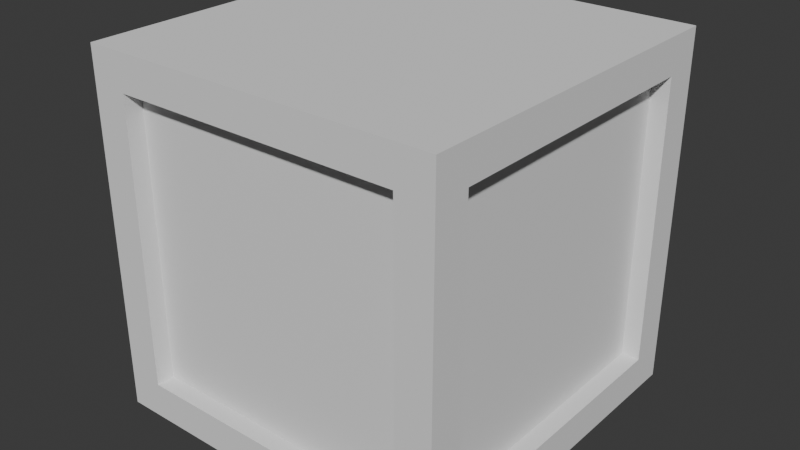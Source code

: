 # Source: box_1m.blend  (saved by Blender 4.3.34; exported with 4.5.12 LTS)
import bpy
from mathutils import Matrix  # noqa: F401  (used for matrix-valued properties, if any)

bpy.ops.wm.read_factory_settings(use_empty=True)
scene = bpy.context.scene
scene.name = 'Scene'

# ---- collections
col_collection = bpy.data.collections.new('Collection'); scene.collection.children.link(col_collection)

# ---- world
world_world = bpy.data.worlds.new('World'); scene.world = world_world
world_world.use_nodes = True; world_world.node_tree.nodes.clear()
_N = world_world.node_tree.nodes; _L = world_world.node_tree.links
n0 = _N.new('ShaderNodeOutputWorld'); n0.name = 'World Output'; n0.location = (300, 300)
n1 = _N.new('ShaderNodeBackground'); n1.name = 'Background'; n1.location = (10, 300)
n1.inputs[0].default_value = (0.05088, 0.05088, 0.05088, 1.0)
_L.new(n1.outputs[0], n0.inputs[0])
n0.is_active_output = True
world_world.color = (0.05088, 0.05088, 0.05088)
world_world.sun_shadow_jitter_overblur = 0.0

# ---- meshes
me_cube_001 = bpy.data.meshes.new('Cube.001')
me_cube_001.from_pydata([(-0.5, -0.4, 0.1), (-0.5, -0.4, 0.9), (-0.4, 0.5, 0.1), (-0.4, 0.5, 0.9), (0.5, -0.4, 0.1), (0.5, -0.4, 0.9), (0.5, 0.4, 0.1), (0.5, 0.4, 0.9), (0.4, 0.5, 0.9), (0.4, 0.5, 0.1), (0.4, -0.5, 0.1), (0.4, -0.5, 0.9), (-0.5, 0.4, 0.9), (-0.5, 0.4, 0.1), (0.5, 0.5, 0.0), (0.5, 0.5, 1.0), (-0.5, 0.5, 0.0), (-0.4, -0.5, 0.1), (-0.4, -0.5, 0.9), (-0.5, 0.5, 1.0), (-0.5, -0.5, 0.0), (-0.5, -0.5, 1.0), (0.5, -0.5, 1.0), (0.5, -0.5, 0.0), (0.45, 0.4, 0.9), (0.45, 0.4, 0.1), (0.45, -0.4, 0.1), (0.45, -0.4, 0.9), (-0.4, 0.45, 0.9), (-0.4, 0.45, 0.1), (0.4, 0.45, 0.1), (0.4, 0.45, 0.9), (-0.45, 0.4, 0.1), (-0.45, -0.4, 0.1), (-0.45, -0.4, 0.9), (-0.45, 0.4, 0.9), (-0.4, -0.45, 0.1), (-0.4, -0.45, 0.9), (0.4, -0.45, 0.9), (0.4, -0.45, 0.1)], [], [(0, 1, 34, 33), (7, 5, 27, 24), (18, 17, 36, 37), (9, 2, 29, 30), (16, 14, 23, 20), (15, 19, 21, 22), (7, 6, 14, 15), (6, 4, 23, 14), (5, 7, 15, 22), (4, 5, 22, 23), (3, 2, 16, 19), (2, 9, 14, 16), (8, 3, 19, 15), (9, 8, 15, 14), (0, 13, 16, 20), (1, 0, 20, 21), (12, 1, 21, 19), (13, 12, 19, 16), (17, 18, 21, 20), (11, 10, 23, 22), (10, 17, 20, 23), (18, 11, 22, 21), (33, 34, 35, 32), (29, 28, 31, 30), (25, 24, 27, 26), (39, 38, 37, 36), (3, 8, 31, 28), (10, 11, 38, 39), (5, 4, 26, 27), (1, 12, 35, 34), (8, 9, 30, 31), (17, 10, 39, 36), (12, 13, 32, 35), (11, 18, 37, 38), (6, 7, 24, 25), (2, 3, 28, 29), (4, 6, 25, 26), (13, 0, 33, 32)])
_uv = me_cube_001.uv_layers.new(name='UVMap')
_uv.uv.foreach_set('vector', [0.4, 0.025, 0.6, 0.025, 0.6, 0.025, 0.4, 0.025, 0.6, 0.525, 0.6, 0.725, 0.6, 0.725, 0.6, 0.525, 0.6, 0.975, 0.4, 0.975, 0.4, 0.975, 0.6, 0.975, 0.4, 0.475, 0.4, 0.275, 0.4, 0.275, 0.4, 0.475, 0.125, 0.5, 0.375, 0.5, 0.375, 0.75, 0.125, 0.75, 0.625, 0.5, 0.875, 0.5, 0.875, 0.75, 0.625, 0.75, 0.6, 0.525, 0.4, 0.525, 0.375, 0.5, 0.625, 0.5, 0.4, 0.525, 0.4, 0.725, 0.375, 0.75, 0.375, 0.5, 0.6, 0.725, 0.6, 0.525, 0.625, 0.5, 0.625, 0.75, 0.4, 0.725, 0.6, 0.725, 0.625, 0.75, 0.375, 0.75, 0.6, 0.275, 0.4, 0.275, 0.375, 0.25, 0.625, 0.25, 0.4, 0.275, 0.4, 0.475, 0.375, 0.5, 0.375, 0.25, 0.6, 0.475, 0.6, 0.275, 0.625, 0.25, 0.625, 0.5, 0.4, 0.475, 0.6, 0.475, 0.625, 0.5, 0.375, 0.5, 0.4, 0.025, 0.4, 0.225, 0.375, 0.25, 0.375, 0.0, 0.6, 0.025, 0.4, 0.025, 0.375, 0.0, 0.625, 0.0, 0.6, 0.225, 0.6, 0.025, 0.625, 0.0, 0.625, 0.25, 0.4, 0.225, 0.6, 0.225, 0.625, 0.25, 0.375, 0.25, 0.4, 0.975, 0.6, 0.975, 0.625, 1.0, 0.375, 1.0, 0.6, 0.775, 0.4, 0.775, 0.375, 0.75, 0.625, 0.75, 0.4, 0.775, 0.4, 0.975, 0.375, 1.0, 0.375, 0.75, 0.6, 0.975, 0.6, 0.775, 0.625, 0.75, 0.625, 1.0, 0.4, 0.025, 0.6, 0.025, 0.6, 0.225, 0.4, 0.225, 0.4, 0.275, 0.6, 0.275, 0.6, 0.475, 0.4, 0.475, 0.4, 0.525, 0.6, 0.525, 0.6, 0.725, 0.4, 0.725, 0.4, 0.775, 0.6, 0.775, 0.6, 0.975, 0.4, 0.975, 0.6, 0.275, 0.6, 0.475, 0.6, 0.475, 0.6, 0.275, 0.4, 0.775, 0.6, 0.775, 0.6, 0.775, 0.4, 0.775, 0.6, 0.725, 0.4, 0.725, 0.4, 0.725, 0.6, 0.725, 0.6, 0.025, 0.6, 0.225, 0.6, 0.225, 0.6, 0.025, 0.6, 0.475, 0.4, 0.475, 0.4, 0.475, 0.6, 0.475, 0.4, 0.975, 0.4, 0.775, 0.4, 0.775, 0.4, 0.975, 0.6, 0.225, 0.4, 0.225, 0.4, 0.225, 0.6, 0.225, 0.6, 0.775, 0.6, 0.975, 0.6, 0.975, 0.6, 0.775, 0.4, 0.525, 0.6, 0.525, 0.6, 0.525, 0.4, 0.525, 0.4, 0.275, 0.6, 0.275, 0.6, 0.275, 0.4, 0.275, 0.4, 0.725, 0.4, 0.525, 0.4, 0.525, 0.4, 0.725, 0.4, 0.225, 0.4, 0.025, 0.4, 0.025, 0.4, 0.225])
me_cube_001.update()

# ---- objects
ob_cube = bpy.data.objects.new('Cube', me_cube_001)

# ---- transforms, parenting, visibility, modifiers, constraints
ob_cube.location = (0.0, 0.0, 0.0)

# ---- collection membership
col_collection.objects.link(ob_cube)

# ---- scene / render settings (as saved in the file)
scene.frame_start = 1; scene.frame_end = 250; scene.frame_set(1)
scene.render.engine = 'BLENDER_EEVEE_NEXT'
bpy.context.view_layer.update()

# ---- added for rendering (the .blend has no active camera and no usable light): camera, sun
cam_auto = bpy.data.cameras.new('AutoCamera')
cam_auto.lens = 50.0
cam_auto.sensor_width = 36.0
cam_auto.clip_end = 1000.0
ob_auto_camera = bpy.data.objects.new('AutoCamera', cam_auto)
scene.collection.objects.link(ob_auto_camera)
ob_auto_camera.location = (1.60254, -1.92304, 1.78203)
ob_auto_camera.rotation_euler = (1.09748, -7.21219e-08, 0.694738)
scene.camera = ob_auto_camera
light_auto_sun = bpy.data.lights.new('AutoSun', 'SUN')
light_auto_sun.energy = 3.0
light_auto_sun.angle = 0.0523599
ob_auto_sun = bpy.data.objects.new('AutoSun', light_auto_sun)
scene.collection.objects.link(ob_auto_sun)
ob_auto_sun.rotation_euler = (0.872665, 0.174533, 0.523599)
bpy.context.view_layer.update()
